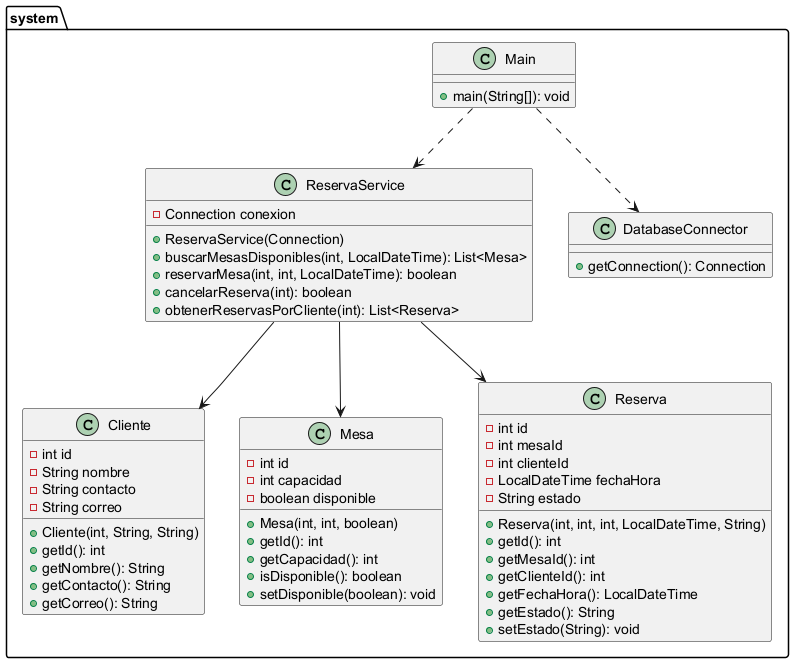

The diagram above was rendered by PlantUML. Its source (embedded in the PNG):
@startuml
package system {
    class Cliente {
        - int id
        - String nombre
        - String contacto
        - String correo
        + Cliente(int, String, String)
        + getId(): int
        + getNombre(): String
        + getContacto(): String
        + getCorreo(): String
    }

    class Mesa {
        - int id
        - int capacidad
        - boolean disponible
        + Mesa(int, int, boolean)
        + getId(): int
        + getCapacidad(): int
        + isDisponible(): boolean
        + setDisponible(boolean): void
    }

    class Reserva {
        - int id
        - int mesaId
        - int clienteId
        - LocalDateTime fechaHora
        - String estado
        + Reserva(int, int, int, LocalDateTime, String)
        + getId(): int
        + getMesaId(): int
        + getClienteId(): int
        + getFechaHora(): LocalDateTime
        + getEstado(): String
        + setEstado(String): void
    }

    class ReservaService {
        - Connection conexion
        + ReservaService(Connection)
        + buscarMesasDisponibles(int, LocalDateTime): List<Mesa>
        + reservarMesa(int, int, LocalDateTime): boolean
        + cancelarReserva(int): boolean
        + obtenerReservasPorCliente(int): List<Reserva>
    }

    class DatabaseConnector {
        + getConnection(): Connection
    }

    class Main {
        + main(String[]): void
    }

    ReservaService --> Mesa
    ReservaService --> Reserva
    ReservaService --> Cliente
    Main ..> ReservaService
    Main ..> DatabaseConnector
}
@enduml